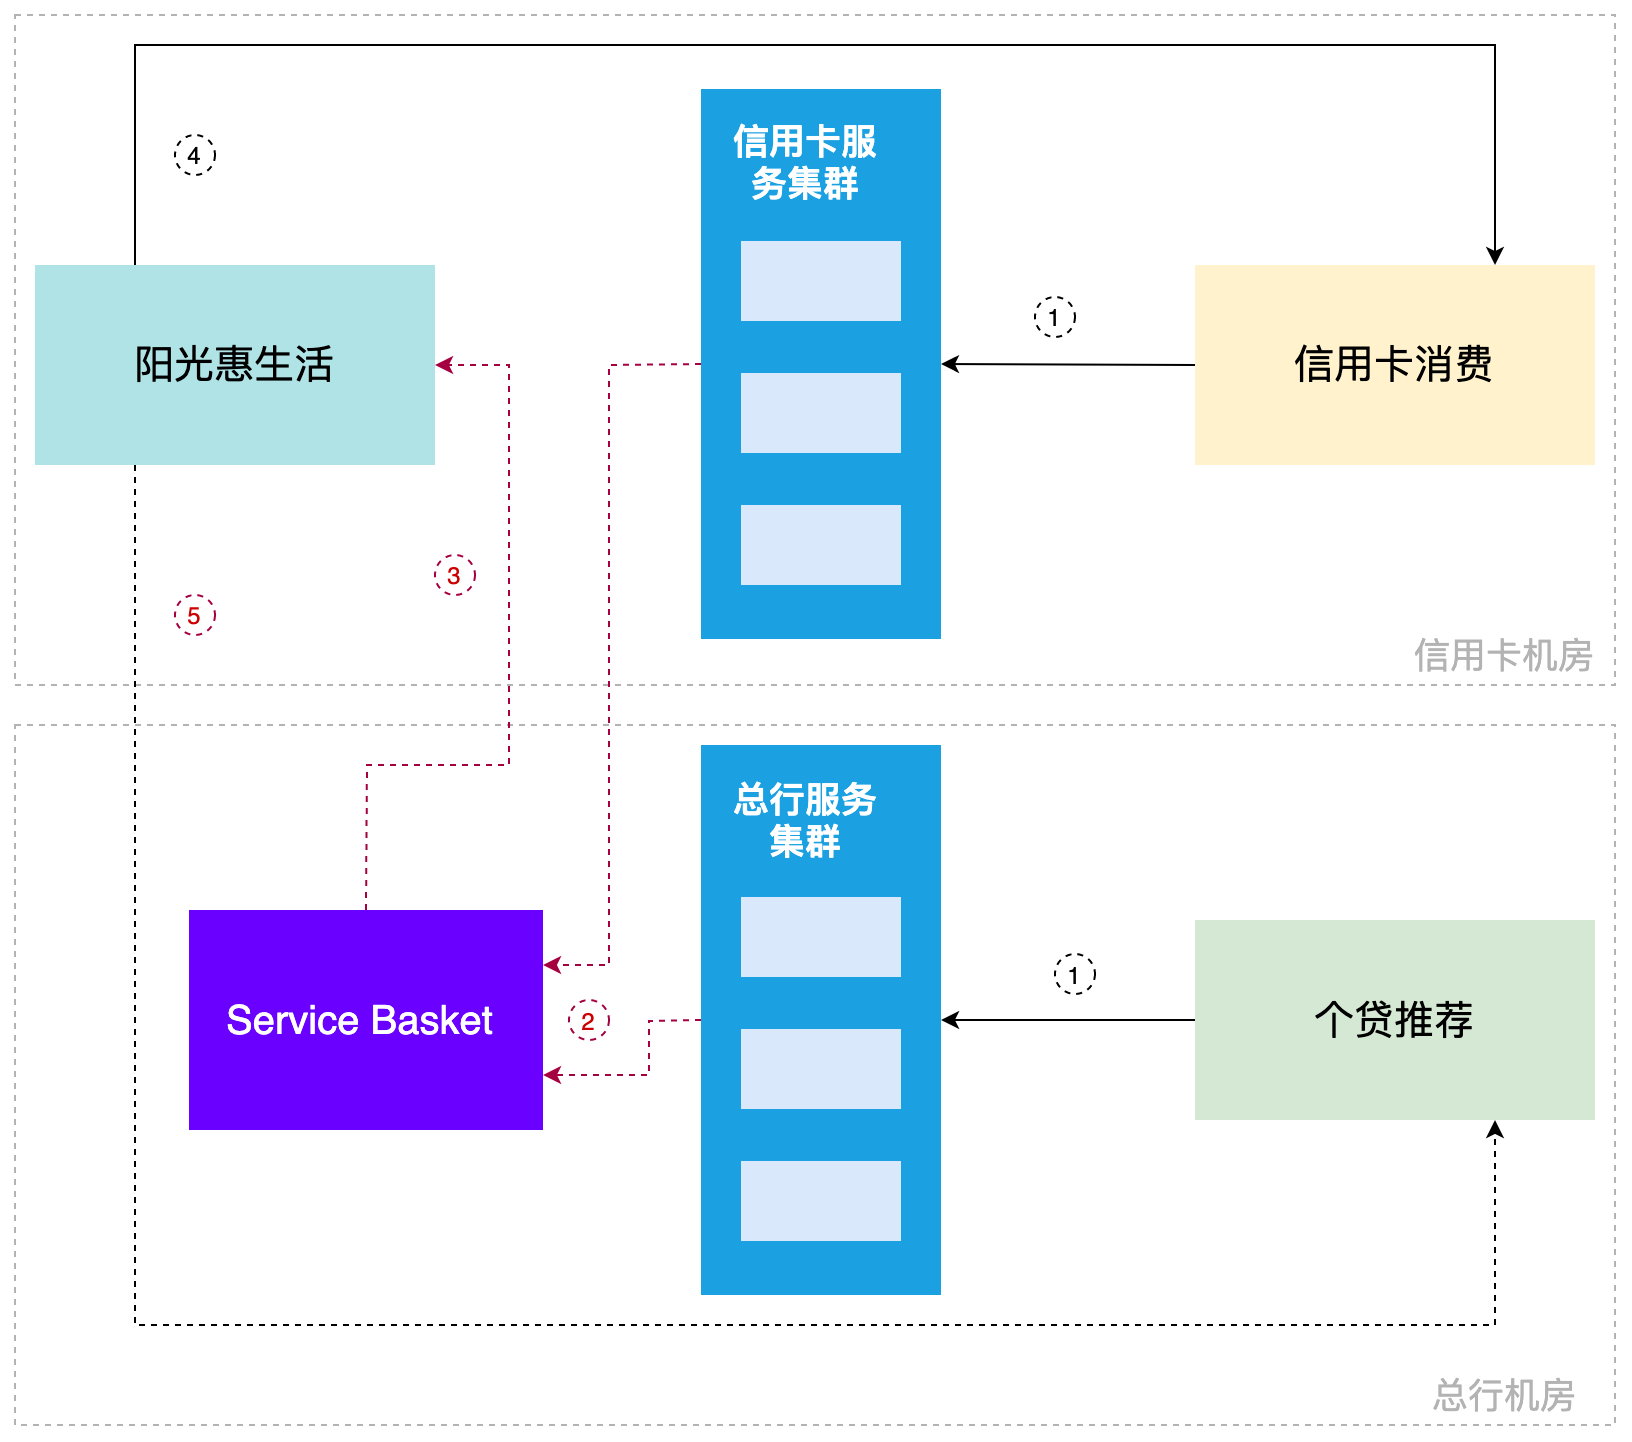

The diagram above was exported from draw.io. Its source (the exported page's mxGraphModel, read from the mxfile embedded in the PNG):
<mxGraphModel dx="2009" dy="1080" grid="1" gridSize="10" guides="1" tooltips="1" connect="1" arrows="1" fold="1" page="1" pageScale="1" pageWidth="827" pageHeight="1169" math="0" shadow="0">
  <root>
    <mxCell id="2Ze_0Fx-lnYmPbeD05UX-0" />
    <mxCell id="2Ze_0Fx-lnYmPbeD05UX-1" parent="2Ze_0Fx-lnYmPbeD05UX-0" />
    <mxCell id="vtPXJYft-ZYAEO8rKiXj-0" value="" style="rounded=0;whiteSpace=wrap;html=1;labelBorderColor=none;fontSize=56;fontColor=#CC0000;strokeColor=#B3B3B3;fillColor=none;dashed=1;" parent="2Ze_0Fx-lnYmPbeD05UX-1" vertex="1">
      <mxGeometry x="13" y="660" width="800" height="350" as="geometry" />
    </mxCell>
    <mxCell id="vtPXJYft-ZYAEO8rKiXj-1" value="" style="rounded=0;whiteSpace=wrap;html=1;labelBorderColor=none;fontSize=56;fontColor=#CC0000;strokeColor=#B3B3B3;fillColor=none;dashed=1;" parent="2Ze_0Fx-lnYmPbeD05UX-1" vertex="1">
      <mxGeometry x="13" y="305" width="800" height="335" as="geometry" />
    </mxCell>
    <mxCell id="vtPXJYft-ZYAEO8rKiXj-2" value="信用卡消费" style="rounded=0;whiteSpace=wrap;html=1;fillColor=#fff2cc;strokeColor=none;fontSize=20;" parent="2Ze_0Fx-lnYmPbeD05UX-1" vertex="1">
      <mxGeometry x="603" y="430" width="200" height="100" as="geometry" />
    </mxCell>
    <mxCell id="vtPXJYft-ZYAEO8rKiXj-3" value="" style="rounded=0;whiteSpace=wrap;html=1;fillColor=#1ba1e2;strokeColor=none;fontColor=#ffffff;" parent="2Ze_0Fx-lnYmPbeD05UX-1" vertex="1">
      <mxGeometry x="356" y="342" width="120" height="275" as="geometry" />
    </mxCell>
    <mxCell id="vtPXJYft-ZYAEO8rKiXj-4" value="" style="rounded=0;whiteSpace=wrap;html=1;fillColor=#dae8fc;strokeColor=none;" parent="2Ze_0Fx-lnYmPbeD05UX-1" vertex="1">
      <mxGeometry x="376" y="418" width="80" height="40" as="geometry" />
    </mxCell>
    <mxCell id="vtPXJYft-ZYAEO8rKiXj-5" value="" style="rounded=0;whiteSpace=wrap;html=1;fillColor=#dae8fc;strokeColor=none;" parent="2Ze_0Fx-lnYmPbeD05UX-1" vertex="1">
      <mxGeometry x="376" y="484" width="80" height="40" as="geometry" />
    </mxCell>
    <mxCell id="vtPXJYft-ZYAEO8rKiXj-6" value="" style="rounded=0;whiteSpace=wrap;html=1;fillColor=#dae8fc;strokeColor=none;" parent="2Ze_0Fx-lnYmPbeD05UX-1" vertex="1">
      <mxGeometry x="376" y="550" width="80" height="40" as="geometry" />
    </mxCell>
    <mxCell id="vtPXJYft-ZYAEO8rKiXj-7" value="信用卡服务集群" style="text;html=1;strokeColor=none;fillColor=none;align=center;verticalAlign=middle;whiteSpace=wrap;rounded=0;fontColor=#FFFFFF;fontStyle=1;fontSize=18;" parent="2Ze_0Fx-lnYmPbeD05UX-1" vertex="1">
      <mxGeometry x="364" y="355" width="89" height="45" as="geometry" />
    </mxCell>
    <mxCell id="vtPXJYft-ZYAEO8rKiXj-8" value="阳光惠生活" style="rounded=0;whiteSpace=wrap;html=1;fillColor=#b0e3e6;strokeColor=none;fontSize=20;" parent="2Ze_0Fx-lnYmPbeD05UX-1" vertex="1">
      <mxGeometry x="23" y="430" width="200" height="100" as="geometry" />
    </mxCell>
    <mxCell id="vtPXJYft-ZYAEO8rKiXj-9" value="" style="endArrow=classic;html=1;rounded=0;exitX=0;exitY=0.5;exitDx=0;exitDy=0;entryX=1;entryY=0.5;entryDx=0;entryDy=0;" parent="2Ze_0Fx-lnYmPbeD05UX-1" source="vtPXJYft-ZYAEO8rKiXj-2" target="vtPXJYft-ZYAEO8rKiXj-3" edge="1">
      <mxGeometry width="50" height="50" relative="1" as="geometry">
        <mxPoint x="623" y="497.5" as="sourcePoint" />
        <mxPoint x="313" y="660" as="targetPoint" />
      </mxGeometry>
    </mxCell>
    <mxCell id="vtPXJYft-ZYAEO8rKiXj-10" value="" style="endArrow=classic;html=1;rounded=0;exitX=0;exitY=0.5;exitDx=0;exitDy=0;entryX=1;entryY=0.25;entryDx=0;entryDy=0;fillColor=#d80073;strokeColor=#A50040;dashed=1;" parent="2Ze_0Fx-lnYmPbeD05UX-1" source="vtPXJYft-ZYAEO8rKiXj-3" target="vtPXJYft-ZYAEO8rKiXj-25" edge="1">
      <mxGeometry width="50" height="50" relative="1" as="geometry">
        <mxPoint x="572" y="507.5" as="sourcePoint" />
        <mxPoint x="194" y="497.5" as="targetPoint" />
        <Array as="points">
          <mxPoint x="310" y="480" />
          <mxPoint x="310" y="780" />
        </Array>
      </mxGeometry>
    </mxCell>
    <mxCell id="vtPXJYft-ZYAEO8rKiXj-11" value="" style="endArrow=classic;html=1;rounded=0;exitX=0.25;exitY=0;exitDx=0;exitDy=0;entryX=0.75;entryY=0;entryDx=0;entryDy=0;" parent="2Ze_0Fx-lnYmPbeD05UX-1" source="vtPXJYft-ZYAEO8rKiXj-8" target="vtPXJYft-ZYAEO8rKiXj-2" edge="1">
      <mxGeometry width="50" height="50" relative="1" as="geometry">
        <mxPoint x="364.9200000000001" y="506.83000000000015" as="sourcePoint" />
        <mxPoint x="253" y="507.5" as="targetPoint" />
        <Array as="points">
          <mxPoint x="73" y="320" />
          <mxPoint x="753" y="320" />
        </Array>
      </mxGeometry>
    </mxCell>
    <mxCell id="vtPXJYft-ZYAEO8rKiXj-12" value="个贷推荐" style="rounded=0;whiteSpace=wrap;html=1;fillColor=#d5e8d4;strokeColor=none;fontSize=20;" parent="2Ze_0Fx-lnYmPbeD05UX-1" vertex="1">
      <mxGeometry x="603" y="757.5" width="200" height="100" as="geometry" />
    </mxCell>
    <mxCell id="vtPXJYft-ZYAEO8rKiXj-13" value="" style="endArrow=classic;html=1;rounded=0;exitX=0;exitY=0.5;exitDx=0;exitDy=0;entryX=1;entryY=0.5;entryDx=0;entryDy=0;" parent="2Ze_0Fx-lnYmPbeD05UX-1" source="vtPXJYft-ZYAEO8rKiXj-12" target="vtPXJYft-ZYAEO8rKiXj-18" edge="1">
      <mxGeometry width="50" height="50" relative="1" as="geometry">
        <mxPoint x="623" y="821.5" as="sourcePoint" />
        <mxPoint x="478.03999999999996" y="822.48" as="targetPoint" />
      </mxGeometry>
    </mxCell>
    <mxCell id="vtPXJYft-ZYAEO8rKiXj-14" value="" style="endArrow=classic;html=1;rounded=0;exitX=0.25;exitY=1;exitDx=0;exitDy=0;entryX=0.75;entryY=1;entryDx=0;entryDy=0;dashed=1;" parent="2Ze_0Fx-lnYmPbeD05UX-1" source="vtPXJYft-ZYAEO8rKiXj-8" target="vtPXJYft-ZYAEO8rKiXj-12" edge="1">
      <mxGeometry width="50" height="50" relative="1" as="geometry">
        <mxPoint x="364.9200000000001" y="506.8299999999999" as="sourcePoint" />
        <mxPoint x="122" y="780" as="targetPoint" />
        <Array as="points">
          <mxPoint x="73" y="960" />
          <mxPoint x="753" y="960" />
        </Array>
      </mxGeometry>
    </mxCell>
    <mxCell id="vtPXJYft-ZYAEO8rKiXj-15" value="1" style="ellipse;whiteSpace=wrap;html=1;aspect=fixed;fillColor=none;dashed=1;" parent="2Ze_0Fx-lnYmPbeD05UX-1" vertex="1">
      <mxGeometry x="523" y="446" width="20" height="20" as="geometry" />
    </mxCell>
    <mxCell id="vtPXJYft-ZYAEO8rKiXj-16" value="2" style="ellipse;whiteSpace=wrap;html=1;aspect=fixed;fillColor=none;dashed=1;fontColor=#CC0000;strokeColor=#A50040;" parent="2Ze_0Fx-lnYmPbeD05UX-1" vertex="1">
      <mxGeometry x="290" y="797.5" width="20" height="20" as="geometry" />
    </mxCell>
    <mxCell id="vtPXJYft-ZYAEO8rKiXj-17" value="4" style="ellipse;whiteSpace=wrap;html=1;aspect=fixed;fillColor=none;dashed=1;" parent="2Ze_0Fx-lnYmPbeD05UX-1" vertex="1">
      <mxGeometry x="93" y="365" width="20" height="20" as="geometry" />
    </mxCell>
    <mxCell id="vtPXJYft-ZYAEO8rKiXj-18" value="" style="rounded=0;whiteSpace=wrap;html=1;fillColor=#1ba1e2;strokeColor=none;fontColor=#ffffff;" parent="2Ze_0Fx-lnYmPbeD05UX-1" vertex="1">
      <mxGeometry x="356" y="670" width="120" height="275" as="geometry" />
    </mxCell>
    <mxCell id="vtPXJYft-ZYAEO8rKiXj-19" value="" style="rounded=0;whiteSpace=wrap;html=1;fillColor=#dae8fc;strokeColor=none;" parent="2Ze_0Fx-lnYmPbeD05UX-1" vertex="1">
      <mxGeometry x="376" y="746" width="80" height="40" as="geometry" />
    </mxCell>
    <mxCell id="vtPXJYft-ZYAEO8rKiXj-20" value="" style="rounded=0;whiteSpace=wrap;html=1;fillColor=#dae8fc;strokeColor=none;" parent="2Ze_0Fx-lnYmPbeD05UX-1" vertex="1">
      <mxGeometry x="376" y="812" width="80" height="40" as="geometry" />
    </mxCell>
    <mxCell id="vtPXJYft-ZYAEO8rKiXj-21" value="" style="rounded=0;whiteSpace=wrap;html=1;fillColor=#dae8fc;strokeColor=none;" parent="2Ze_0Fx-lnYmPbeD05UX-1" vertex="1">
      <mxGeometry x="376" y="878" width="80" height="40" as="geometry" />
    </mxCell>
    <mxCell id="vtPXJYft-ZYAEO8rKiXj-22" value="总行服务集群" style="text;html=1;strokeColor=none;fillColor=none;align=center;verticalAlign=middle;whiteSpace=wrap;rounded=0;fontColor=#FFFFFF;fontStyle=1;fontSize=18;" parent="2Ze_0Fx-lnYmPbeD05UX-1" vertex="1">
      <mxGeometry x="364" y="683" width="89" height="47" as="geometry" />
    </mxCell>
    <mxCell id="vtPXJYft-ZYAEO8rKiXj-23" value="信用卡机房" style="text;html=1;strokeColor=none;fillColor=none;align=center;verticalAlign=middle;whiteSpace=wrap;rounded=0;dashed=1;labelBorderColor=none;fontSize=18;fontColor=#B3B3B3;" parent="2Ze_0Fx-lnYmPbeD05UX-1" vertex="1">
      <mxGeometry x="703" y="610" width="110" height="30" as="geometry" />
    </mxCell>
    <mxCell id="vtPXJYft-ZYAEO8rKiXj-24" value="总行机房" style="text;html=1;strokeColor=none;fillColor=none;align=center;verticalAlign=middle;whiteSpace=wrap;rounded=0;dashed=1;labelBorderColor=none;fontSize=18;fontColor=#B3B3B3;" parent="2Ze_0Fx-lnYmPbeD05UX-1" vertex="1">
      <mxGeometry x="703" y="980" width="110" height="30" as="geometry" />
    </mxCell>
    <mxCell id="vtPXJYft-ZYAEO8rKiXj-25" value="&lt;font style=&quot;font-size: 20px;&quot;&gt;Service Basket&amp;nbsp;&lt;/font&gt;" style="rounded=0;whiteSpace=wrap;html=1;dashed=1;labelBorderColor=none;fontSize=20;strokeColor=none;fillColor=#6a00ff;fontColor=#ffffff;align=center;" parent="2Ze_0Fx-lnYmPbeD05UX-1" vertex="1">
      <mxGeometry x="100" y="752.5" width="177" height="110" as="geometry" />
    </mxCell>
    <mxCell id="vtPXJYft-ZYAEO8rKiXj-26" value="" style="endArrow=classic;html=1;rounded=0;exitX=0;exitY=0.5;exitDx=0;exitDy=0;entryX=1;entryY=0.75;entryDx=0;entryDy=0;fillColor=#d80073;strokeColor=#A50040;dashed=1;" parent="2Ze_0Fx-lnYmPbeD05UX-1" source="vtPXJYft-ZYAEO8rKiXj-18" target="vtPXJYft-ZYAEO8rKiXj-25" edge="1">
      <mxGeometry width="50" height="50" relative="1" as="geometry">
        <mxPoint x="366" y="489.5" as="sourcePoint" />
        <mxPoint x="287" y="637.5" as="targetPoint" />
        <Array as="points">
          <mxPoint x="330" y="808" />
          <mxPoint x="330" y="835" />
        </Array>
      </mxGeometry>
    </mxCell>
    <mxCell id="vtPXJYft-ZYAEO8rKiXj-27" value="" style="endArrow=classic;html=1;rounded=0;exitX=0.5;exitY=0;exitDx=0;exitDy=0;entryX=1;entryY=0.5;entryDx=0;entryDy=0;fillColor=#d80073;strokeColor=#A50040;dashed=1;" parent="2Ze_0Fx-lnYmPbeD05UX-1" source="vtPXJYft-ZYAEO8rKiXj-25" target="vtPXJYft-ZYAEO8rKiXj-8" edge="1">
      <mxGeometry width="50" height="50" relative="1" as="geometry">
        <mxPoint x="366" y="489.5" as="sourcePoint" />
        <mxPoint x="287" y="790" as="targetPoint" />
        <Array as="points">
          <mxPoint x="189" y="680" />
          <mxPoint x="260" y="680" />
          <mxPoint x="260" y="480" />
        </Array>
      </mxGeometry>
    </mxCell>
    <mxCell id="vtPXJYft-ZYAEO8rKiXj-28" value="3" style="ellipse;whiteSpace=wrap;html=1;aspect=fixed;fillColor=none;dashed=1;fontColor=#CC0000;strokeColor=#A50040;" parent="2Ze_0Fx-lnYmPbeD05UX-1" vertex="1">
      <mxGeometry x="223" y="575" width="20" height="20" as="geometry" />
    </mxCell>
    <mxCell id="vtPXJYft-ZYAEO8rKiXj-29" value="1" style="ellipse;whiteSpace=wrap;html=1;aspect=fixed;fillColor=none;dashed=1;" parent="2Ze_0Fx-lnYmPbeD05UX-1" vertex="1">
      <mxGeometry x="533" y="774.5" width="20" height="20" as="geometry" />
    </mxCell>
    <mxCell id="vtPXJYft-ZYAEO8rKiXj-30" value="5" style="ellipse;whiteSpace=wrap;html=1;aspect=fixed;fillColor=none;dashed=1;fontColor=#CC0000;strokeColor=#A50040;" parent="2Ze_0Fx-lnYmPbeD05UX-1" vertex="1">
      <mxGeometry x="93" y="595" width="20" height="20" as="geometry" />
    </mxCell>
  </root>
</mxGraphModel>